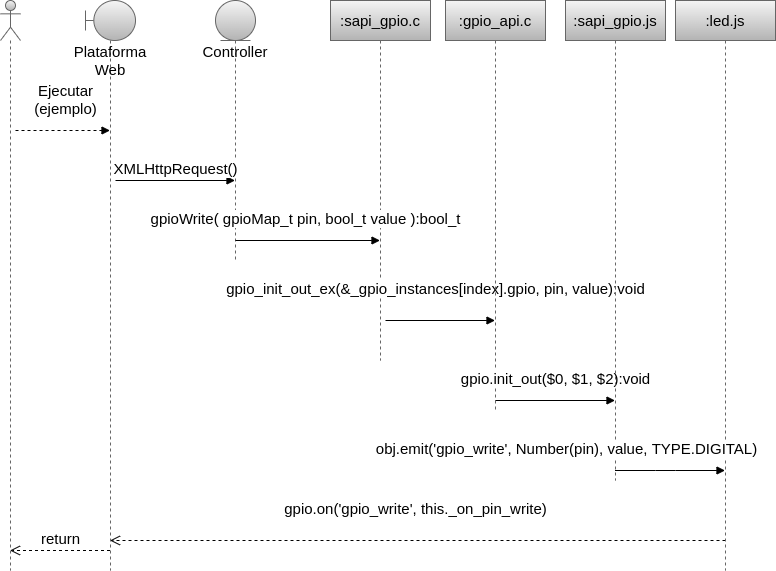

The diagram above was exported from draw.io. Its source (the exported page's mxGraphModel, read from the mxfile embedded in the PNG):
<mxGraphModel dx="1362" dy="807" grid="1" gridSize="10" guides="1" tooltips="1" connect="1" arrows="1" fold="1" page="1" pageScale="1" pageWidth="850" pageHeight="1100" math="0" shadow="0">
  <root>
    <mxCell id="0" />
    <mxCell id="1" parent="0" />
    <mxCell id="49uEdF7c3UthtaXx4HhZ-1" value="" style="shape=umlLifeline;participant=umlActor;perimeter=lifelinePerimeter;whiteSpace=wrap;html=1;container=1;collapsible=0;recursiveResize=0;verticalAlign=top;spacingTop=36;outlineConnect=0;fillColor=#f5f5f5;gradientColor=#b3b3b3;strokeColor=#666666;" parent="1" vertex="1">
      <mxGeometry x="45" y="100" width="20" height="570" as="geometry" />
    </mxCell>
    <mxCell id="gnrxt8BfghUcG7ETWrTD-11" value="Ejecutar&lt;br&gt;(ejemplo)" style="html=1;verticalAlign=bottom;endArrow=block;rounded=0;fontSize=15;dashed=1;" parent="49uEdF7c3UthtaXx4HhZ-1" target="gnrxt8BfghUcG7ETWrTD-10" edge="1">
      <mxGeometry x="0.0582" y="10" width="80" relative="1" as="geometry">
        <mxPoint x="15" y="130" as="sourcePoint" />
        <mxPoint x="95" y="130" as="targetPoint" />
        <mxPoint as="offset" />
      </mxGeometry>
    </mxCell>
    <mxCell id="49uEdF7c3UthtaXx4HhZ-2" value="&lt;font style=&quot;font-size: 15px&quot;&gt;:sapi_gpio.c&lt;/font&gt;" style="shape=umlLifeline;perimeter=lifelinePerimeter;whiteSpace=wrap;html=1;container=1;collapsible=0;recursiveResize=0;outlineConnect=0;fillColor=#f5f5f5;gradientColor=#b3b3b3;strokeColor=#666666;" parent="1" vertex="1">
      <mxGeometry x="375" y="100" width="100" height="360" as="geometry" />
    </mxCell>
    <mxCell id="gnrxt8BfghUcG7ETWrTD-14" value="gpio_init_out_ex(&amp;amp;_gpio_instances[index].gpio, pin, value):void" style="html=1;verticalAlign=bottom;endArrow=block;rounded=0;fontSize=15;" parent="49uEdF7c3UthtaXx4HhZ-2" target="49uEdF7c3UthtaXx4HhZ-4" edge="1">
      <mxGeometry x="-0.0868" y="20" width="80" relative="1" as="geometry">
        <mxPoint x="55" y="320" as="sourcePoint" />
        <mxPoint x="135" y="320" as="targetPoint" />
        <mxPoint as="offset" />
      </mxGeometry>
    </mxCell>
    <mxCell id="49uEdF7c3UthtaXx4HhZ-4" value="&lt;font style=&quot;font-size: 15px&quot;&gt;:gpio_api.c&lt;/font&gt;" style="shape=umlLifeline;perimeter=lifelinePerimeter;whiteSpace=wrap;html=1;container=1;collapsible=0;recursiveResize=0;outlineConnect=0;fillColor=#f5f5f5;gradientColor=#b3b3b3;strokeColor=#666666;" parent="1" vertex="1">
      <mxGeometry x="490" y="100" width="100" height="410" as="geometry" />
    </mxCell>
    <mxCell id="gnrxt8BfghUcG7ETWrTD-15" value="gpio.init_out($0, $1, $2):void" style="html=1;verticalAlign=bottom;endArrow=block;rounded=0;fontSize=15;" parent="49uEdF7c3UthtaXx4HhZ-4" target="49uEdF7c3UthtaXx4HhZ-6" edge="1">
      <mxGeometry x="0.0042" y="10" width="80" relative="1" as="geometry">
        <mxPoint x="50" y="400" as="sourcePoint" />
        <mxPoint x="130" y="400" as="targetPoint" />
        <mxPoint as="offset" />
      </mxGeometry>
    </mxCell>
    <mxCell id="49uEdF7c3UthtaXx4HhZ-6" value="&lt;font style=&quot;font-size: 15px&quot;&gt;:sapi_gpio.js&lt;/font&gt;" style="shape=umlLifeline;perimeter=lifelinePerimeter;whiteSpace=wrap;html=1;container=1;collapsible=0;recursiveResize=0;outlineConnect=0;fillColor=#f5f5f5;gradientColor=#b3b3b3;strokeColor=#666666;" parent="1" vertex="1">
      <mxGeometry x="610" y="100" width="100" height="480" as="geometry" />
    </mxCell>
    <mxCell id="gnrxt8BfghUcG7ETWrTD-17" value="gpio.on('gpio_write', this._on_pin_write)" style="html=1;verticalAlign=bottom;endArrow=open;dashed=1;endSize=8;rounded=0;fontSize=15;" parent="49uEdF7c3UthtaXx4HhZ-6" target="gnrxt8BfghUcG7ETWrTD-10" edge="1">
      <mxGeometry x="0.0073" y="-20" relative="1" as="geometry">
        <mxPoint x="160" y="540" as="sourcePoint" />
        <mxPoint x="80" y="530" as="targetPoint" />
        <Array as="points">
          <mxPoint x="-90" y="540" />
        </Array>
        <mxPoint as="offset" />
      </mxGeometry>
    </mxCell>
    <mxCell id="49uEdF7c3UthtaXx4HhZ-7" value="&lt;font style=&quot;font-size: 15px&quot;&gt;:led.js&lt;/font&gt;" style="shape=umlLifeline;perimeter=lifelinePerimeter;whiteSpace=wrap;html=1;container=1;collapsible=0;recursiveResize=0;outlineConnect=0;fillColor=#f5f5f5;gradientColor=#b3b3b3;strokeColor=#666666;" parent="1" vertex="1">
      <mxGeometry x="720" y="100" width="100" height="570" as="geometry" />
    </mxCell>
    <mxCell id="gnrxt8BfghUcG7ETWrTD-5" value="Controller" style="shape=umlLifeline;participant=umlEntity;perimeter=lifelinePerimeter;whiteSpace=wrap;html=1;container=1;collapsible=0;recursiveResize=0;verticalAlign=top;spacingTop=36;outlineConnect=0;fontSize=15;fillColor=#f5f5f5;gradientColor=#b3b3b3;strokeColor=#666666;" parent="1" vertex="1">
      <mxGeometry x="260" y="100" width="40" height="260" as="geometry" />
    </mxCell>
    <mxCell id="gnrxt8BfghUcG7ETWrTD-13" value="gpioWrite( gpioMap_t pin, bool_t value ):bool_t" style="html=1;verticalAlign=bottom;endArrow=block;rounded=0;fontSize=15;" parent="gnrxt8BfghUcG7ETWrTD-5" target="49uEdF7c3UthtaXx4HhZ-2" edge="1">
      <mxGeometry x="-0.0311" y="10" width="80" relative="1" as="geometry">
        <mxPoint x="20" y="240" as="sourcePoint" />
        <mxPoint x="100" y="240" as="targetPoint" />
        <mxPoint as="offset" />
      </mxGeometry>
    </mxCell>
    <mxCell id="gnrxt8BfghUcG7ETWrTD-10" value="&lt;span&gt;Plataforma Web&lt;/span&gt;" style="shape=umlLifeline;participant=umlBoundary;perimeter=lifelinePerimeter;whiteSpace=wrap;html=1;container=1;collapsible=0;recursiveResize=0;verticalAlign=top;spacingTop=36;outlineConnect=0;fontSize=15;fillColor=#f5f5f5;gradientColor=#b3b3b3;strokeColor=#666666;" parent="1" vertex="1">
      <mxGeometry x="130" y="100" width="50" height="570" as="geometry" />
    </mxCell>
    <mxCell id="gnrxt8BfghUcG7ETWrTD-12" value="XMLHttpRequest()" style="html=1;verticalAlign=bottom;endArrow=block;rounded=0;fontSize=15;" parent="gnrxt8BfghUcG7ETWrTD-10" target="gnrxt8BfghUcG7ETWrTD-5" edge="1">
      <mxGeometry width="80" relative="1" as="geometry">
        <mxPoint x="30" y="180" as="sourcePoint" />
        <mxPoint x="110" y="180" as="targetPoint" />
      </mxGeometry>
    </mxCell>
    <mxCell id="gnrxt8BfghUcG7ETWrTD-16" value="obj.emit('gpio_write', Number(pin), value, TYPE.DIGITAL)" style="html=1;verticalAlign=bottom;endArrow=block;rounded=0;fontSize=15;" parent="1" source="49uEdF7c3UthtaXx4HhZ-6" target="49uEdF7c3UthtaXx4HhZ-7" edge="1">
      <mxGeometry x="-1" y="51" width="80" relative="1" as="geometry">
        <mxPoint x="660" y="540" as="sourcePoint" />
        <mxPoint x="740" y="540" as="targetPoint" />
        <Array as="points">
          <mxPoint x="700" y="570" />
          <mxPoint x="720" y="570" />
        </Array>
        <mxPoint x="-49" y="41" as="offset" />
      </mxGeometry>
    </mxCell>
    <mxCell id="gnrxt8BfghUcG7ETWrTD-19" value="return" style="html=1;verticalAlign=bottom;endArrow=open;dashed=1;endSize=8;rounded=0;fontSize=15;" parent="1" source="gnrxt8BfghUcG7ETWrTD-10" target="49uEdF7c3UthtaXx4HhZ-1" edge="1">
      <mxGeometry relative="1" as="geometry">
        <mxPoint x="460" y="440" as="sourcePoint" />
        <mxPoint x="380" y="440" as="targetPoint" />
        <Array as="points">
          <mxPoint x="120" y="650" />
        </Array>
      </mxGeometry>
    </mxCell>
  </root>
</mxGraphModel>